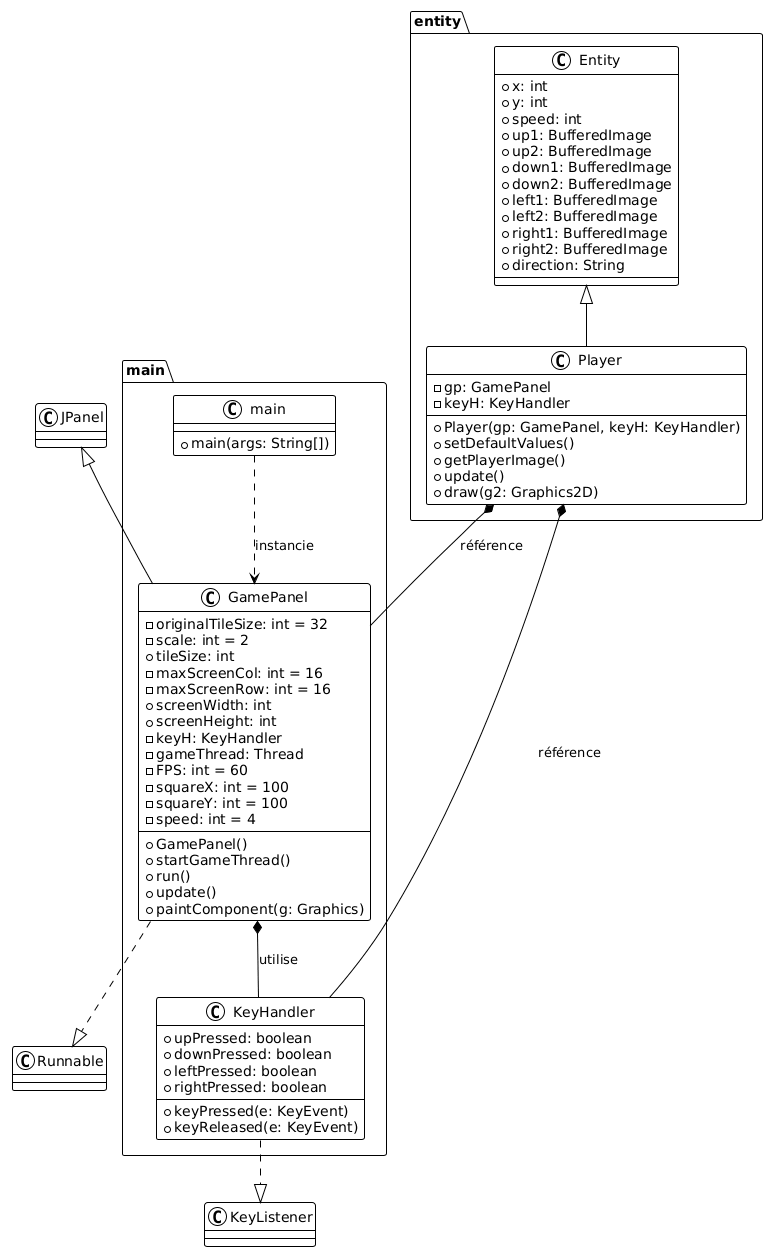

The diagram above was rendered by PlantUML. Its source (embedded in the PNG):
@startuml
!theme plain

package "main" as MainPkg {
    class GamePanel {
        - originalTileSize: int = 32
        - scale: int = 2
        + tileSize: int
        - maxScreenCol: int = 16
        - maxScreenRow: int = 16
        + screenWidth: int
        + screenHeight: int
        - keyH: KeyHandler
        - gameThread: Thread
        - FPS: int = 60
        - squareX: int = 100
        - squareY: int = 100
        - speed: int = 4
        + GamePanel()
        + startGameThread()
        + run()
        + update()
        + paintComponent(g: Graphics)
    }

    class KeyHandler {
        + upPressed: boolean
        + downPressed: boolean
        + leftPressed: boolean
        + rightPressed: boolean
        + keyPressed(e: KeyEvent)
        + keyReleased(e: KeyEvent)
    }

    class main {
        + main(args: String[])
    }
}

package "entity" as EntityPkg {
    class Entity {
        + x: int
        + y: int
        + speed: int
        + up1: BufferedImage
        + up2: BufferedImage
        + down1: BufferedImage
        + down2: BufferedImage
        + left1: BufferedImage
        + left2: BufferedImage
        + right1: BufferedImage
        + right2: BufferedImage
        + direction: String
    }

    class Player {
        - gp: GamePanel
        - keyH: KeyHandler
        + Player(gp: GamePanel, keyH: KeyHandler)
        + setDefaultValues()
        + getPlayerImage()
        + update()
        + draw(g2: Graphics2D)
    }
}

' Héritage
Entity <|-- Player
JPanel <|-- GamePanel

' Associations
GamePanel *-- KeyHandler : utilise
Player *-- GamePanel : référence
Player *-- KeyHandler : référence
main ..> GamePanel : instancie

' Implémentations
GamePanel ..|> Runnable
KeyHandler ..|> KeyListener
@enduml